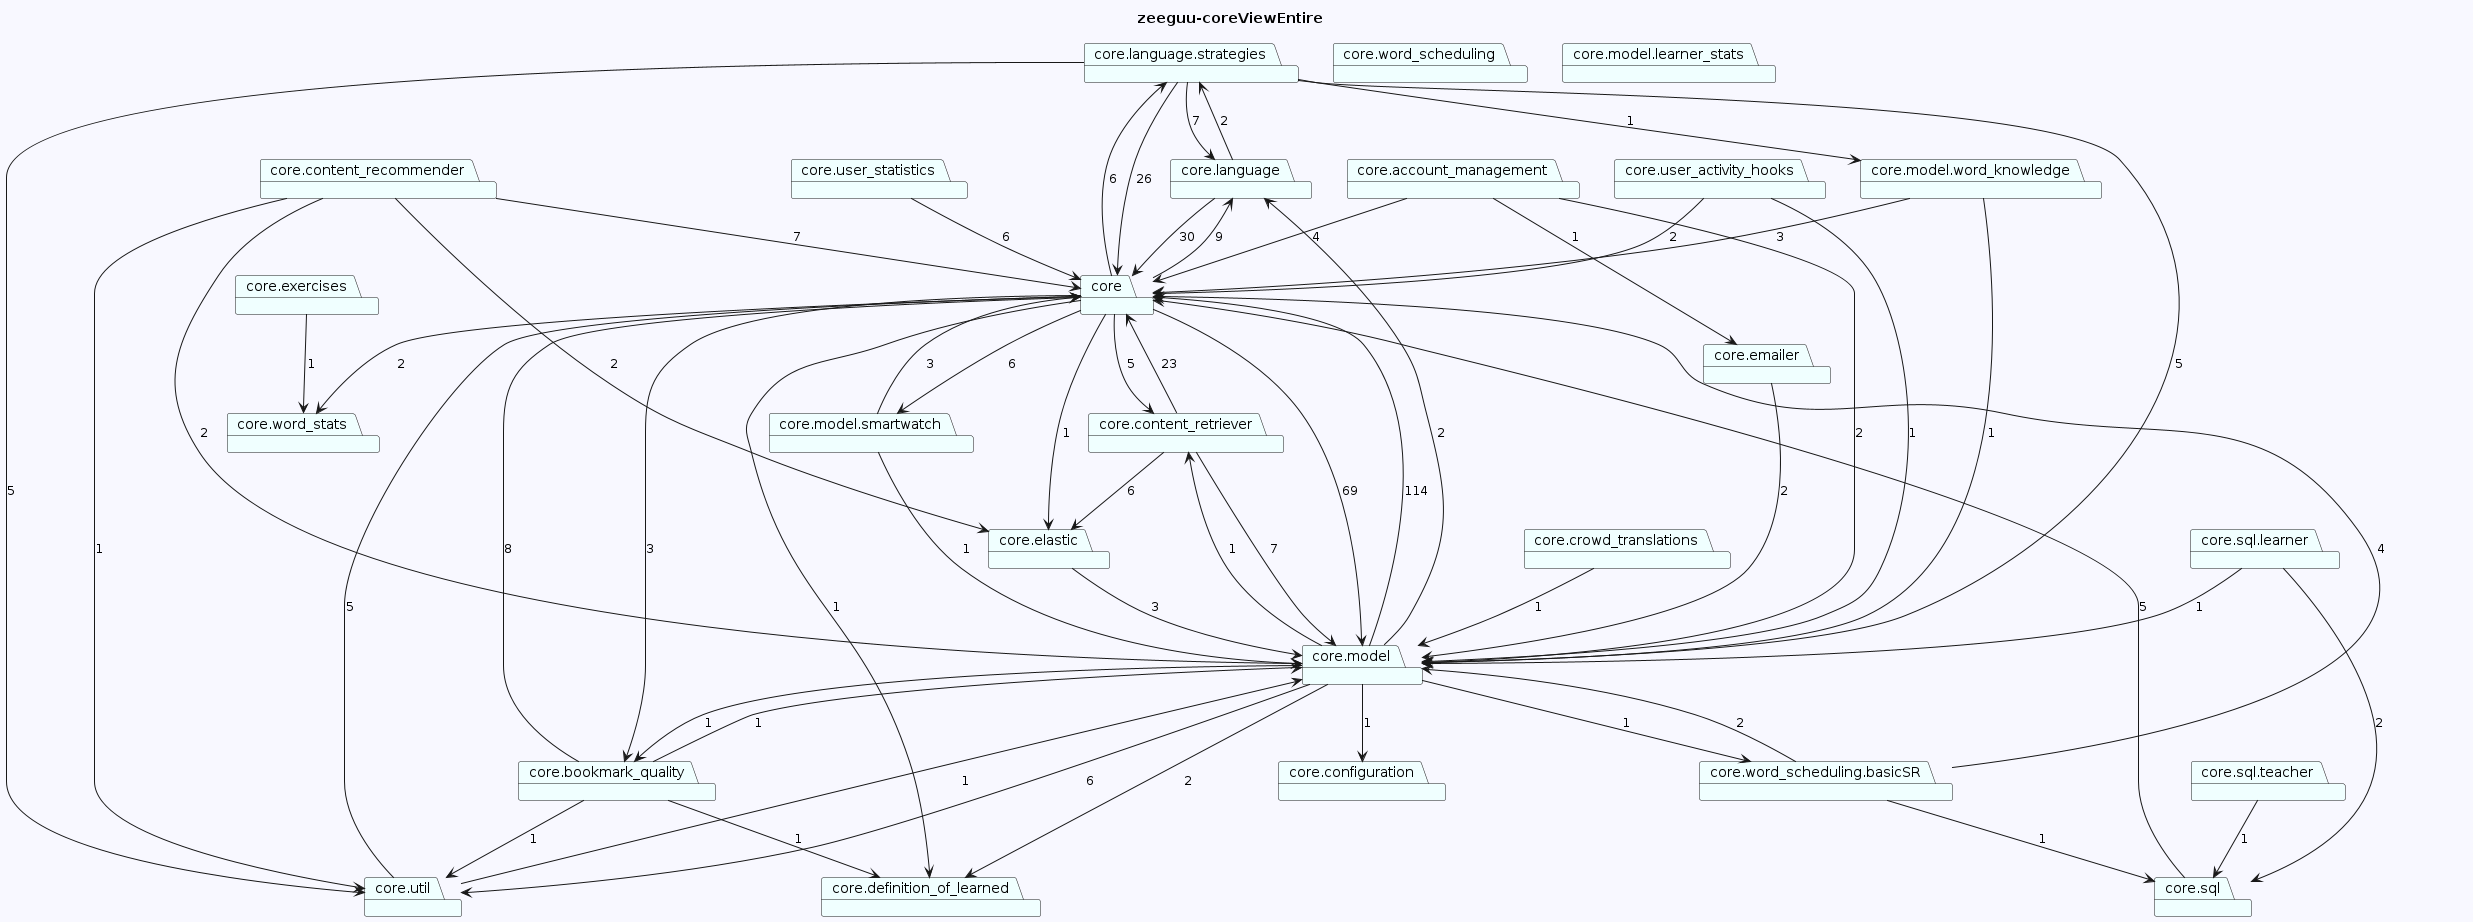

The diagram above was rendered by PlantUML. Its source (embedded in the PNG):
@startuml
skinparam backgroundColor GhostWhite
title zeeguu-coreViewEntire
package "core.language.strategies" #Azure
package "core.definition_of_learned" #Azure
package "core.content_retriever" #Azure
package "core.content_recommender" #Azure
package "core.crowd_translations" #Azure
package "core.configuration" #Azure
package "core.word_scheduling.basicSR" #Azure
package "core.account_management" #Azure
package "core.user_activity_hooks" #Azure
package "core.language" #Azure
package "core.elastic" #Azure
package "core.model.word_knowledge" #Azure
package "core.emailer" #Azure
package "core.word_scheduling" #Azure
package "core.sql.teacher" #Azure
package "core.model" #Azure
package "core.user_statistics" #Azure
package "core.sql" #Azure
package "core" #Azure
package "core.bookmark_quality" #Azure
package "core.model.smartwatch" #Azure
package "core.exercises" #Azure
package "core.word_stats" #Azure
package "core.model.learner_stats" #Azure
package "core.util" #Azure
package "core.sql.learner" #Azure
"core.language.strategies"-->"core.util"  : 5
"core.language.strategies"-->"core"  : 26
"core.language.strategies"-->"core.language"  : 7
"core.language.strategies"-->"core.model.word_knowledge"  : 1
"core.language.strategies"-->"core.model"  : 5

"core.content_retriever"-->"core"  : 23
"core.content_retriever"-->"core.model"  : 7
"core.content_retriever"-->"core.elastic"  : 6
"core.content_recommender"-->"core"  : 7
"core.content_recommender"-->"core.util"  : 1
"core.content_recommender"-->"core.model"  : 2
"core.content_recommender"-->"core.elastic"  : 2
"core.crowd_translations"-->"core.model"  : 1

"core.word_scheduling.basicSR"-->"core"  : 4
"core.word_scheduling.basicSR"-->"core.model"  : 2
"core.word_scheduling.basicSR"-->"core.sql"  : 1
"core.account_management"-->"core"  : 4
"core.account_management"-->"core.emailer"  : 1
"core.account_management"-->"core.model"  : 2
"core.user_activity_hooks"-->"core"  : 2
"core.user_activity_hooks"-->"core.model"  : 1
"core.language"-->"core"  : 30
"core.language"-->"core.language.strategies"  : 2
"core.elastic"-->"core.model"  : 3
"core.model.word_knowledge"-->"core"  : 3
"core.model.word_knowledge"-->"core.model"  : 1
"core.emailer"-->"core.model"  : 2

"core.sql.teacher"-->"core.sql"  : 1
"core.model"-->"core.bookmark_quality"  : 1
"core.model"-->"core.util"  : 6
"core.model"-->"core"  : 114
"core.model"-->"core.language"  : 2
"core.model"-->"core.configuration"  : 1
"core.model"-->"core.word_scheduling.basicSR"  : 1
"core.model"-->"core.definition_of_learned"  : 2
"core.model"-->"core.content_retriever"  : 1
"core.user_statistics"-->"core"  : 6
"core.sql"-->"core"  : 5
"core"-->"core.word_stats"  : 2
"core"-->"core.bookmark_quality"  : 3
"core"-->"core.language.strategies"  : 6
"core"-->"core.language"  : 9
"core"-->"core.model.smartwatch"  : 6
"core"-->"core.model"  : 69
"core"-->"core.definition_of_learned"  : 1
"core"-->"core.content_retriever"  : 5
"core"-->"core.elastic"  : 1
"core.bookmark_quality"-->"core.util"  : 1
"core.bookmark_quality"-->"core"  : 8
"core.bookmark_quality"-->"core.model"  : 1
"core.bookmark_quality"-->"core.definition_of_learned"  : 1
"core.model.smartwatch"-->"core"  : 3
"core.model.smartwatch"-->"core.model"  : 1
"core.exercises"-->"core.word_stats"  : 1


"core.util"-->"core"  : 5
"core.util"-->"core.model"  : 1
"core.sql.learner"-->"core.sql"  : 2
"core.sql.learner"-->"core.model"  : 1
@enduml